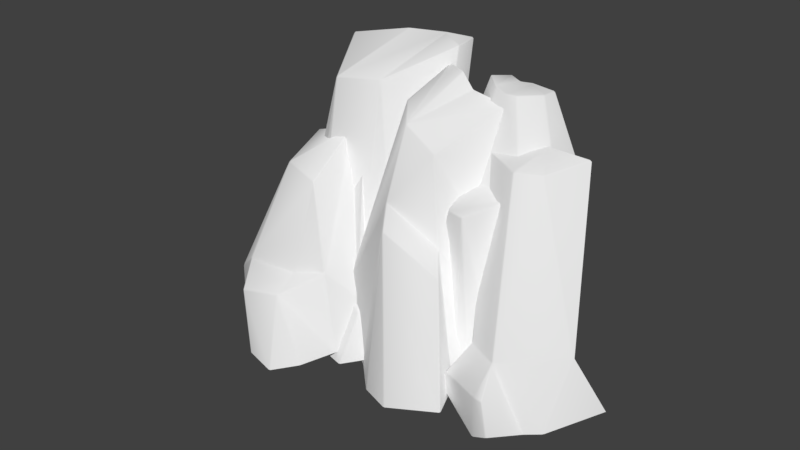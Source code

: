 # Source: IceWall.blend  (saved by Blender 2.78.0; exported with 4.5.12 LTS)
import bpy
from mathutils import Matrix  # noqa: F401  (used for matrix-valued properties, if any)

bpy.ops.wm.read_factory_settings(use_empty=True)
scene = bpy.context.scene
scene.name = 'Scene'

# ---- collections
col_collection_1 = bpy.data.collections.new('Collection 1'); scene.collection.children.link(col_collection_1)

# ---- world
world_world = bpy.data.worlds.new('World'); scene.world = world_world
world_world.color = (0.05088, 0.05088, 0.05088)
world_world.use_sun_shadow = False
world_world.sun_shadow_jitter_overblur = 0.0
world_world.cycles.sampling_method = 'MANUAL'

# ---- meshes
me_cube_008 = bpy.data.meshes.new('Cube.008')
me_cube_008.from_pydata([(-2.972, -3.83, -8.038), (-1.027, -2.513, 1.767), (-4.586, -1.818, -7.903), (-2.079, -0.7588, 2.791), (0.1563, -2.805, -9.53), (0.4168, -2.764, 1.99), (1.626, 0.168, 2.845), (1.146, -0.2219, -9.051), (0.9662, -2.275, -9.105), (2.545, 1.942, 3.421), (1.908, 0.6407, -8.59), (-4.41, 0.9589, 3.28), (-6.279, -0.4349, -7.745), (-4.163, 3.932, 2.901), (-5.991, 3.183, -9.083), (-1.816, 1.206, 7.852), (-1.038, 1.173, 7.717), (-0.3458, 1.402, 7.742), (-2.161, 3.23, 7.645), (-1.544, 3.57, 7.604), (0.2294, 2.882, 7.65), (-2.689, 1.533, 8.263), (-3.124, 3.388, 7.733), (2.318, 4.004, 3.421), (1.68, 2.702, -8.59), (0.01262, 3.82, 7.596), (0.7198, -4.142, -7.956), (1.412, -4.368, -6.668), (0.06174, -1.648, -7.821), (1.164, -2.338, -5.644), (3.994, -4.476, -9.448), (4.201, -4.683, -6.623), (4.194, -3.444, -4.949), (5.948, -2.517, -8.969), (4.949, -4.321, -9.023), (4.863, -4.66, -6.566), (6.726, 0.0376, -4.617), (6.995, -2.039, -8.508), (-0.2684, 0.1789, -5.155), (-0.9237, 0.3043, -7.663), (-1.337, 0.3281, 4.618), (1.839, -0.5233, 4.582), (0.9102, 1.966, 5.229), (1.613, 2.027, 5.188), (2.967, 0.5957, 4.49), (-0.4567, 2.003, 4.801), (7.863, 1.723, -8.111), (3.505, 3.5, 4.833), (-7.916, -6.925, -9.011), (-5.53, -5.564, -5.93), (-9.99, -5.392, -8.876), (-9.923, -5.453, -3.859), (-5.573, -6.965, -9.011), (-6.976, -4.376, -3.941), (-5.015, -3.415, -5.669), (-4.307, -3.101, -8.548), (-4.374, -5.571, -8.548), (-4.172, -1.605, -5.074), (-3.594, -1.513, -8.568), (-11.27, -5.336, -5.01), (-11.74, -5.137, -8.556), (-14.33, -4.142, -5.803), (-15.05, -3.821, -9.27), (-10.65, -3.44, 6.836), (-8.089, -2.07, 7.1), (-10.2, 1.467, 9.011), (-8.056, 2.57, 9.037), (-5.847, 1.797, 9.003), (-13.72, -0.118, 8.16), (-4.919, 0.3305, -5.074), (-4.341, 0.422, -8.568), (-6.801, 3.606, 8.914), (-2.589, -7.032, -9.077), (-2.967, -5.569, 0.5856), (-4.67, -5.845, -8.942), (-3.84, -4.679, 1.814), (-0.5107, -7.251, -9.011), (-0.9264, -3.213, -0.3784), (0.7522, -3.366, -8.548), (2.238, -5.34, -8.548), (0.5711, -4.307, -1.203), (0.7566, -0.954, -4.083), (1.332, -1.06, -7.577), (-7.152, -5.29, -5.01), (-7.522, -4.948, -8.556), (-7.27, -2.733, -5.109), (-7.836, -2.193, -8.576), (-4.005, -3.243, 6.023), (-2.059, -2.78, 4.76), (-4.176, 0.7753, 8.166), (-3.373, 0.879, 7.302), (-5.038, -2.394, 6.938), (-6.126, 1.39, 7.991), (0.6948, 1.119, -4.083), (1.27, 1.014, -7.577), (-0.8391, 1.003, 6.975), (-9.762, -10.64, -9.011), (-10.3, -10.59, -4.884), (-11.84, -9.105, -8.876), (-11.77, -9.166, -3.859), (-7.419, -10.68, -9.011), (-8.247, -9.435, -4.698), (-8.889, -7.863, -3.956), (-7.073, -6.86, -3.504), (-6.154, -6.813, -8.548), (-6.22, -9.283, -8.548), (-6.003, -5.31, -5.078), (-5.441, -5.226, -8.568), (-13.12, -9.049, -5.01), (-13.58, -8.849, -8.556), (-15.97, -4.291, -6.149), (-16.68, -3.97, -9.616), (-11.09, -6.585, 2.128), (-8.351, -6.615, 1.83), (-9.775, -3.022, 3.835), (-14.74, -2.284, 1.927), (-6.765, -3.382, -5.074), (-6.187, -3.291, -8.568), (-8.732, -2.844, 3.707)], [], [(0, 1, 3, 2), (5, 4, 8), (4, 5, 1, 0), (6, 3, 1, 5), (7, 6, 5, 8), (6, 7, 10, 9), (6, 9, 20, 17), (12, 11, 13, 14), (2, 3, 11, 12), (15, 18, 22, 21), (15, 16, 19, 18), (16, 17, 20, 19), (13, 11, 21, 22), (11, 3, 15, 21), (3, 6, 16, 15), (6, 17, 16), (20, 9, 23, 25), (9, 10, 24, 23), (20, 25, 19), (26, 27, 29, 28), (31, 30, 34, 35), (30, 31, 27, 26), (32, 29, 27, 31), (33, 32, 35, 34), (32, 31, 35), (32, 33, 37, 36), (32, 36, 44, 41), (28, 29, 38, 39), (40, 42, 45), (40, 41, 43, 42), (41, 44, 43), (38, 29, 40), (29, 32, 41, 40), (44, 36, 47), (36, 37, 46), (44, 47, 43), (48, 49, 51, 50), (49, 52, 56), (52, 49, 48), (53, 51, 49), (55, 54, 49, 56), (53, 49, 54), (54, 55, 58, 57), (54, 57, 67, 64), (60, 59, 61, 62), (50, 51, 59, 60), (63, 65, 68), (63, 64, 66, 65), (64, 67, 66), (61, 59, 63, 68), (59, 51, 63), (51, 53, 64, 63), (53, 54, 64), (67, 57, 69, 71), (57, 58, 70, 69), (67, 71, 66), (72, 73, 75, 74), (73, 76, 79, 80), (76, 73, 72), (78, 77, 80, 79), (75, 73, 80, 77), (77, 78, 82, 81), (77, 81, 88), (84, 83, 85, 86), (74, 75, 83, 84), (87, 89, 92, 91), (87, 90, 89), (85, 83, 91, 92), (83, 75, 87, 91), (75, 77, 88, 87), (88, 81, 93, 95), (81, 82, 94, 93), (96, 97, 99, 98), (101, 100, 105), (100, 101, 97, 96), (102, 99, 97, 101), (104, 103, 101, 105), (102, 101, 103), (103, 104, 107, 106), (103, 106, 114, 113), (109, 108, 110, 111), (98, 99, 108, 109), (112, 114, 115), (112, 113, 114), (110, 108, 112, 115), (108, 99, 112), (99, 102, 113, 112), (102, 103, 113), (114, 106, 116, 118), (106, 107, 117, 116), (88, 95, 87), (87, 95, 90)])
me_cube_008.polygons.foreach_set('use_smooth', [True] * 92)
_uv = me_cube_008.uv_layers.new(name='UVMap')
_uv.uv.foreach_set('vector', [0.09284, 0.1308, 0.2374, 0.2197, 0.2496, 0.259, 0.06781, 0.1766, 0.2516, 0.2051, 0.127, 0.05539, 0.1486, 0.04973, 0.127, 0.05539, 0.2516, 0.2051, 0.2374, 0.2197, 0.09284, 0.1308, 0.3032, 0.2084, 0.2496, 0.259, 0.2374, 0.2197, 0.2516, 0.2051, 0.1866, 0.02483, 0.3032, 0.2084, 0.2516, 0.2051, 0.1486, 0.04973, 0.3032, 0.2084, 0.1866, 0.02483, 0.2084, 0.02171, 0.3421, 0.203, 0.3032, 0.2084, 0.3421, 0.203, 0.3644, 0.2888, 0.3382, 0.2884, 0.04935, 0.2117, 0.2363, 0.3104, 0.2201, 0.3689, 0.0001729, 0.2706, 0.06781, 0.1766, 0.2496, 0.259, 0.2363, 0.3104, 0.04935, 0.2117, 0.3236, 0.3078, 0.3525, 0.339, 0.3321, 0.3608, 0.3194, 0.3227, 0.3236, 0.3078, 0.3301, 0.2972, 0.3666, 0.3311, 0.3525, 0.339, 0.3301, 0.2972, 0.3382, 0.2884, 0.3644, 0.2888, 0.3666, 0.3311, 0.2201, 0.3689, 0.2363, 0.3104, 0.3194, 0.3227, 0.3321, 0.3608, 0.2363, 0.3104, 0.2496, 0.259, 0.3236, 0.3078, 0.3194, 0.3227, 0.2496, 0.259, 0.3032, 0.2084, 0.3301, 0.2972, 0.3236, 0.3078, 0.3032, 0.2084, 0.3382, 0.2884, 0.3301, 0.2972, 0.3644, 0.2888, 0.3421, 0.203, 0.3837, 0.1936, 0.3837, 0.2954, 0.3421, 0.203, 0.2084, 0.02171, 0.2447, 0.0001729, 0.3837, 0.1936, 0.3644, 0.2888, 0.3837, 0.2954, 0.3666, 0.3311, 0.405, 0.814, 0.4315, 0.8159, 0.4447, 0.8554, 0.3959, 0.8613, 0.4587, 0.782, 0.425, 0.748, 0.4435, 0.7422, 0.4663, 0.7748, 0.425, 0.748, 0.4587, 0.782, 0.4315, 0.8159, 0.405, 0.814, 0.4931, 0.8048, 0.4447, 0.8554, 0.4315, 0.8159, 0.4587, 0.782, 0.4804, 0.7197, 0.4931, 0.8048, 0.4663, 0.7748, 0.4435, 0.7422, 0.4931, 0.8048, 0.4587, 0.782, 0.4663, 0.7748, 0.4931, 0.8048, 0.4804, 0.7197, 0.5018, 0.7145, 0.5669, 0.766, 0.4931, 0.8048, 0.5669, 0.766, 0.6301, 0.9288, 0.61, 0.9437, 0.3959, 0.8613, 0.4447, 0.8554, 0.4322, 0.911, 0.384, 0.9011, 0.5952, 0.9998, 0.6475, 0.9735, 0.6343, 0.9998, 0.5952, 0.9998, 0.61, 0.9437, 0.6527, 0.9602, 0.6475, 0.9735, 0.61, 0.9437, 0.6301, 0.9288, 0.6527, 0.9602, 0.4322, 0.911, 0.4447, 0.8554, 0.5952, 0.9998, 0.4447, 0.8554, 0.4931, 0.8048, 0.61, 0.9437, 0.5952, 0.9998, 0.6301, 0.9288, 0.5669, 0.766, 0.6852, 0.9224, 0.5669, 0.766, 0.5018, 0.7145, 0.5705, 0.6901, 0.6301, 0.9288, 0.6852, 0.9224, 0.6527, 0.9602, 0.5385, 0.0001729, 0.5846, 0.06556, 0.5027, 0.1182, 0.4914, 0.01932, 0.5846, 0.06556, 0.5844, 0.000173, 0.6156, 0.01996, 0.5844, 0.000173, 0.5846, 0.06556, 0.5385, 0.0001729, 0.5684, 0.1174, 0.5027, 0.1182, 0.5846, 0.06556, 0.6553, 0.04431, 0.6191, 0.09197, 0.5846, 0.06556, 0.6156, 0.01996, 0.5684, 0.1174, 0.5846, 0.06556, 0.6191, 0.09197, 0.6191, 0.09197, 0.6553, 0.04431, 0.6862, 0.05801, 0.6508, 0.119, 0.6191, 0.09197, 0.6508, 0.119, 0.5904, 0.3563, 0.5336, 0.3126, 0.457, 0.02928, 0.4745, 0.09792, 0.4071, 0.09049, 0.384, 0.02259, 0.4914, 0.01932, 0.5027, 0.1182, 0.4745, 0.09792, 0.457, 0.02928, 0.4916, 0.3015, 0.5172, 0.3959, 0.4321, 0.3647, 0.4916, 0.3015, 0.5336, 0.3126, 0.5703, 0.3995, 0.5172, 0.3959, 0.5336, 0.3126, 0.5904, 0.3563, 0.5703, 0.3995, 0.4071, 0.09049, 0.4745, 0.09792, 0.4916, 0.3015, 0.4321, 0.3647, 0.4745, 0.09792, 0.5027, 0.1182, 0.4916, 0.3015, 0.5027, 0.1182, 0.5684, 0.1174, 0.5336, 0.3126, 0.4916, 0.3015, 0.5684, 0.1174, 0.6191, 0.09197, 0.5336, 0.3126, 0.5904, 0.3563, 0.6508, 0.119, 0.6882, 0.1413, 0.6138, 0.3901, 0.6508, 0.119, 0.6862, 0.05801, 0.7221, 0.07922, 0.6882, 0.1413, 0.5904, 0.3563, 0.6138, 0.3901, 0.5703, 0.3995, 0.003447, 0.5452, 0.1755, 0.5897, 0.1998, 0.6127, 0.0001729, 0.5944, 0.1755, 0.5897, 0.01361, 0.5035, 0.05862, 0.4404, 0.1622, 0.5224, 0.01361, 0.5035, 0.1755, 0.5897, 0.003447, 0.5452, 0.1038, 0.4088, 0.2, 0.5303, 0.1622, 0.5224, 0.05862, 0.4404, 0.1998, 0.6127, 0.1755, 0.5897, 0.1622, 0.5224, 0.2, 0.5303, 0.2, 0.5303, 0.1038, 0.4088, 0.1478, 0.3935, 0.1893, 0.4438, 0.2, 0.5303, 0.1893, 0.4438, 0.2695, 0.6034, 0.001442, 0.655, 0.06847, 0.6496, 0.07048, 0.6996, 0.000173, 0.7105, 0.0001729, 0.5944, 0.1998, 0.6127, 0.06847, 0.6496, 0.001442, 0.655, 0.2695, 0.64, 0.3408, 0.6727, 0.3293, 0.7187, 0.2787, 0.6618, 0.2695, 0.64, 0.3436, 0.65, 0.3408, 0.6727, 0.07048, 0.6996, 0.06847, 0.6496, 0.2787, 0.6618, 0.3293, 0.7187, 0.06847, 0.6496, 0.1998, 0.6127, 0.2695, 0.64, 0.2787, 0.6618, 0.1998, 0.6127, 0.2, 0.5303, 0.2695, 0.6034, 0.2695, 0.64, 0.2695, 0.6034, 0.1893, 0.4438, 0.2212, 0.42, 0.355, 0.599, 0.1893, 0.4438, 0.1478, 0.3935, 0.1785, 0.3692, 0.2212, 0.42, 0.5942, 0.3999, 0.576, 0.4694, 0.5454, 0.4943, 0.539, 0.3999, 0.6107, 0.4836, 0.6395, 0.406, 0.668, 0.4291, 0.6395, 0.406, 0.6107, 0.4836, 0.576, 0.4694, 0.5942, 0.3999, 0.6002, 0.5146, 0.5454, 0.4943, 0.576, 0.4694, 0.6107, 0.4836, 0.7027, 0.4636, 0.6342, 0.5353, 0.6107, 0.4836, 0.668, 0.4291, 0.6002, 0.5146, 0.6107, 0.4836, 0.6342, 0.5353, 0.6342, 0.5353, 0.7027, 0.4636, 0.7293, 0.486, 0.681, 0.533, 0.6342, 0.5353, 0.681, 0.533, 0.5739, 0.682, 0.5834, 0.6005, 0.5038, 0.409, 0.5202, 0.4742, 0.4116, 0.479, 0.384, 0.412, 0.539, 0.3999, 0.5454, 0.4943, 0.5202, 0.4742, 0.5038, 0.409, 0.5445, 0.6014, 0.5739, 0.682, 0.4455, 0.6539, 0.5445, 0.6014, 0.5834, 0.6005, 0.5739, 0.682, 0.4116, 0.479, 0.5202, 0.4742, 0.5445, 0.6014, 0.4455, 0.6539, 0.5202, 0.4742, 0.5454, 0.4943, 0.5445, 0.6014, 0.5454, 0.4943, 0.6002, 0.5146, 0.5834, 0.6005, 0.5445, 0.6014, 0.6002, 0.5146, 0.6342, 0.5353, 0.5834, 0.6005, 0.5739, 0.682, 0.681, 0.533, 0.7043, 0.5637, 0.5922, 0.6897, 0.681, 0.533, 0.7293, 0.486, 0.7561, 0.5171, 0.7043, 0.5637, 0.2695, 0.6034, 0.355, 0.599, 0.2695, 0.64, 0.2695, 0.64, 0.355, 0.599, 0.3436, 0.65])
me_cube_008.use_remesh_preserve_volume = False
me_cube_008.use_remesh_preserve_attributes = False
me_cube_008.use_mirror_vertex_groups = False
me_cube_008.update()

# ---- objects
ob_icewall_low = bpy.data.objects.new('IceWall_low', me_cube_008)

# ---- transforms, parenting, visibility, modifiers, constraints
ob_icewall_low.location = (6.495, 6.792, 8.011)
ob_icewall_low.rotation_euler = (0.0, -0.0, -0.2582)
ob_icewall_low.lineart.crease_threshold = 0.0
_m = ob_icewall_low.modifiers.new('Bevel', 'BEVEL')
_m.width = 0.072
_m.width_pct = 0.072
_m.limit_method = 'NONE'
_m.spread = 0.0

# ---- collection membership
col_collection_1.objects.link(ob_icewall_low)

# ---- scene / render settings (as saved in the file)
scene.frame_start = 1; scene.frame_end = 250; scene.frame_set(1)
scene.render.engine = 'BLENDER_EEVEE_NEXT'
scene.render.resolution_percentage = 50
scene.render.dither_intensity = 0.0
scene.cycles.use_denoising = False
scene.cycles.samples = 128
scene.cycles.sampling_pattern = 'TABULATED_SOBOL'
scene.cycles.light_sampling_threshold = 0.0
scene.cycles.use_adaptive_sampling = False
scene.cycles.use_light_tree = False
scene.cycles.blur_glossy = 0.0
scene.cycles.sample_clamp_indirect = 0.0
scene.view_settings.view_transform = 'Standard'
bpy.context.view_layer.update()

# ---- added for rendering (the .blend has no active camera and no usable light): camera, sun
cam_auto = bpy.data.cameras.new('AutoCamera')
cam_auto.lens = 50.0
cam_auto.sensor_width = 36.0
cam_auto.clip_end = 1000.0
ob_auto_camera = bpy.data.objects.new('AutoCamera', cam_auto)
scene.collection.objects.link(ob_auto_camera)
ob_auto_camera.location = (37.4791, -38.6274, 36.6105)
ob_auto_camera.rotation_euler = (1.09748, -7.21219e-08, 0.694738)
scene.camera = ob_auto_camera
light_auto_sun = bpy.data.lights.new('AutoSun', 'SUN')
light_auto_sun.energy = 3.0
light_auto_sun.angle = 0.0523599
ob_auto_sun = bpy.data.objects.new('AutoSun', light_auto_sun)
scene.collection.objects.link(ob_auto_sun)
ob_auto_sun.rotation_euler = (0.872665, 0.174533, 0.523599)
bpy.context.view_layer.update()
